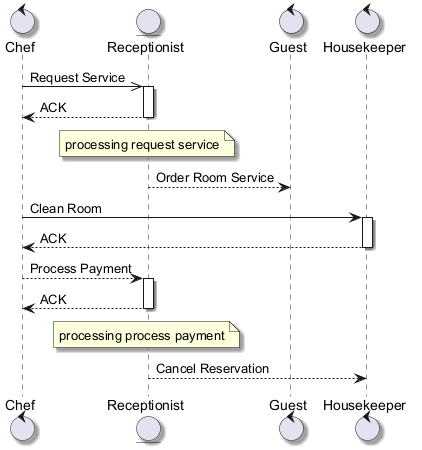

The diagram above was rendered by PlantUML. Its source (embedded in the PNG):
@startuml
skinparam backgroundColor #FFFFFF
skinparam classBackgroundColor #F1F8E9
skinparam classBorderColor #33691E
skinparam shadowing true
control "Chef" as C
entity "Receptionist" as R
control "Guest" as G
control "Housekeeper" as H
C ->> R : Request Service
activate R
R --> C : ACK
deactivate R
note over R : processing request service
R --> G : Order Room Service
C -> H : Clean Room
activate H
H --> C : ACK
deactivate H
C --> R : Process Payment
activate R
R --> C : ACK
deactivate R
note over R : processing process payment
R --> H : Cancel Reservation
@enduml